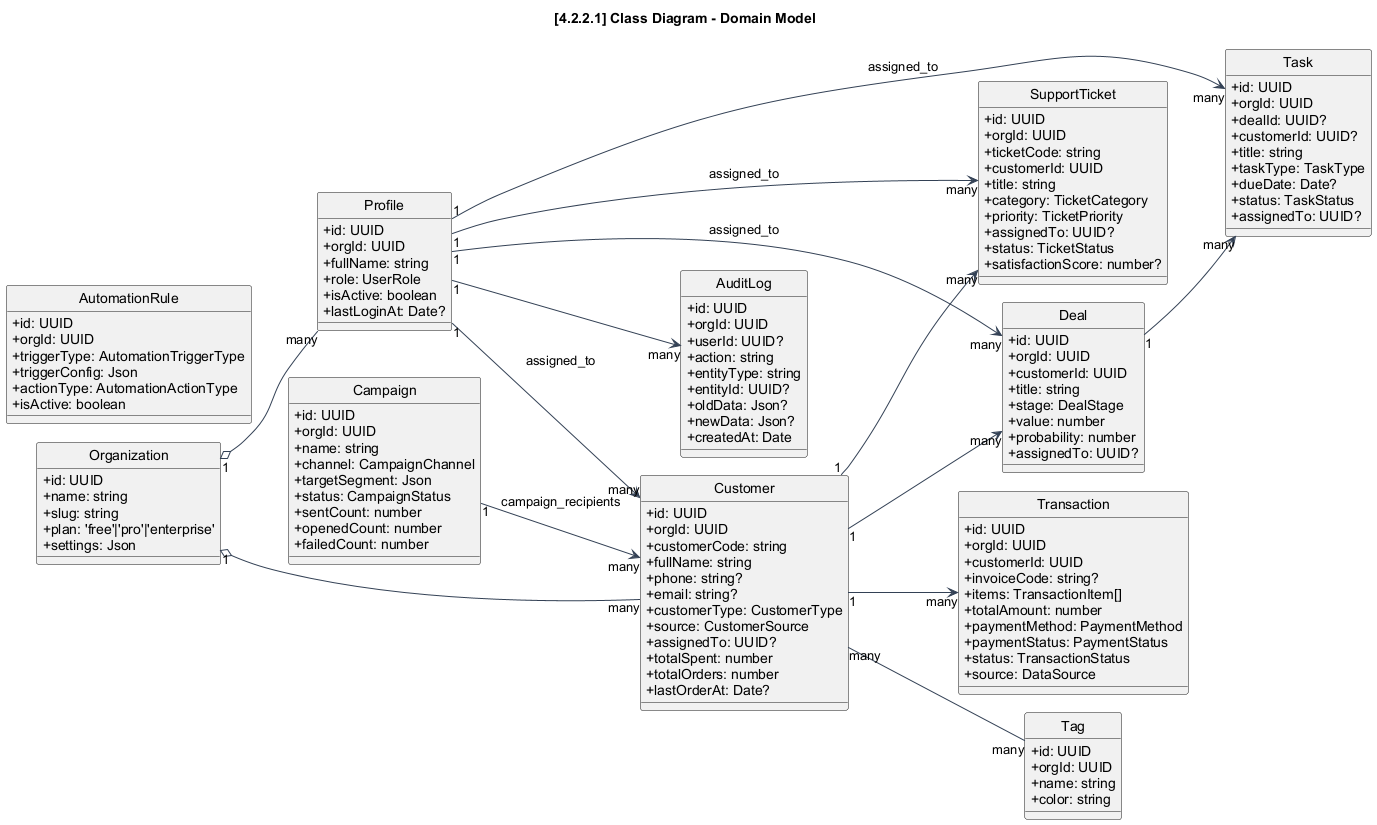

The diagram above was rendered by PlantUML. Its source (embedded in the PNG):
@startuml
    !pragma layout smetana

skinparam BackgroundColor white
skinparam Shadowing false
skinparam DefaultFontName Arial
skinparam ArrowColor #334155
skinparam PackageBorderColor #0f172a
skinparam PackageBackgroundColor #f8fafc
skinparam ComponentBorderColor #1d4ed8
skinparam ComponentBackgroundColor #eff6ff
skinparam DatabaseBorderColor #0f766e
skinparam DatabaseBackgroundColor #ecfeff
skinparam ActorBorderColor #0f172a
skinparam ActorBackgroundColor #f8fafc
skinparam UsecaseBorderColor #0369a1
skinparam UsecaseBackgroundColor #f0f9ff
skinparam NoteBackgroundColor #fff7ed
skinparam NoteBorderColor #ea580c
skinparam SequenceLifeLineBorderColor #94a3b8
skinparam SequenceParticipantBorderColor #1e293b
skinparam SequenceParticipantBackgroundColor #f8fafc
skinparam SequenceBoxBorderColor #93c5fd
skinparam SequenceBoxBackgroundColor #eff6ff
skinparam ActivityBorderColor #1e40af
skinparam ActivityBackgroundColor #eff6ff
skinparam classAttributeIconSize 0
skinparam linetype ortho

    title [4.2.2.1] Class Diagram - Domain Model
    hide circle
    left to right direction

    class Organization {
      +id: UUID
      +name: string
      +slug: string
      +plan: 'free'|'pro'|'enterprise'
      +settings: Json
    }

    class Profile {
      +id: UUID
      +orgId: UUID
      +fullName: string
      +role: UserRole
      +isActive: boolean
      +lastLoginAt: Date?
    }

    class Customer {
      +id: UUID
      +orgId: UUID
      +customerCode: string
      +fullName: string
      +phone: string?
      +email: string?
      +customerType: CustomerType
      +source: CustomerSource
      +assignedTo: UUID?
      +totalSpent: number
      +totalOrders: number
      +lastOrderAt: Date?
    }

    class Transaction {
      +id: UUID
      +orgId: UUID
      +customerId: UUID
      +invoiceCode: string?
      +items: TransactionItem[]
      +totalAmount: number
      +paymentMethod: PaymentMethod
      +paymentStatus: PaymentStatus
      +status: TransactionStatus
      +source: DataSource
    }

    class SupportTicket {
      +id: UUID
      +orgId: UUID
      +ticketCode: string
      +customerId: UUID
      +title: string
      +category: TicketCategory
      +priority: TicketPriority
      +assignedTo: UUID?
      +status: TicketStatus
      +satisfactionScore: number?
    }

    class Campaign {
      +id: UUID
      +orgId: UUID
      +name: string
      +channel: CampaignChannel
      +targetSegment: Json
      +status: CampaignStatus
      +sentCount: number
      +openedCount: number
      +failedCount: number
    }

    class AutomationRule {
      +id: UUID
      +orgId: UUID
      +triggerType: AutomationTriggerType
      +triggerConfig: Json
      +actionType: AutomationActionType
      +isActive: boolean
    }

    class Deal {
      +id: UUID
      +orgId: UUID
      +customerId: UUID
      +title: string
      +stage: DealStage
      +value: number
      +probability: number
      +assignedTo: UUID?
    }

    class Task {
      +id: UUID
      +orgId: UUID
      +dealId: UUID?
      +customerId: UUID?
      +title: string
      +taskType: TaskType
      +dueDate: Date?
      +status: TaskStatus
      +assignedTo: UUID?
    }

    class AuditLog {
      +id: UUID
      +orgId: UUID
      +userId: UUID?
      +action: string
      +entityType: string
      +entityId: UUID?
      +oldData: Json?
      +newData: Json?
      +createdAt: Date
    }

    class Tag {
      +id: UUID
      +orgId: UUID
      +name: string
      +color: string
    }

    Organization "1" o-- "many" Profile
    Organization "1" o-- "many" Customer
    Customer "1" --> "many" Transaction
    Customer "1" --> "many" SupportTicket
    Customer "1" --> "many" Deal
    Deal "1" --> "many" Task
    Customer "many" -- "many" Tag
    Campaign "1" --> "many" Customer : campaign_recipients
    Profile "1" --> "many" Customer : assigned_to
    Profile "1" --> "many" SupportTicket : assigned_to
    Profile "1" --> "many" Deal : assigned_to
    Profile "1" --> "many" Task : assigned_to
    Profile "1" --> "many" AuditLog
    @enduml